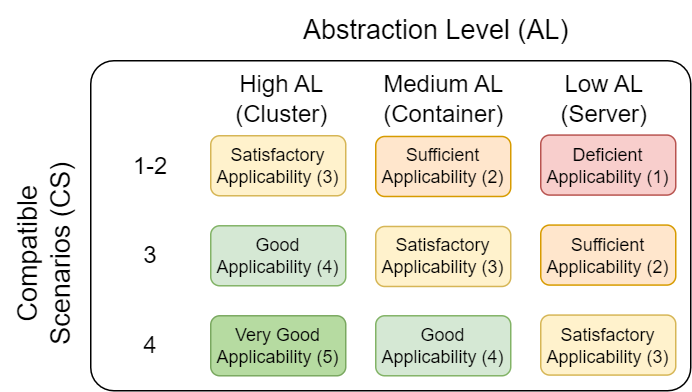

The diagram above was exported from draw.io. Its source (the exported page's mxGraphModel, read from the mxfile embedded in the PNG):
<mxGraphModel dx="1293" dy="908" grid="1" gridSize="10" guides="1" tooltips="1" connect="1" arrows="1" fold="1" page="1" pageScale="1" pageWidth="850" pageHeight="1100" background="#ffffff" math="0" shadow="0">
  <root>
    <mxCell id="0" />
    <mxCell id="1" parent="0" />
    <mxCell id="36" value="" style="rounded=1;whiteSpace=wrap;html=1;arcSize=7;" parent="1" vertex="1">
      <mxGeometry x="40" y="110" width="400" height="220" as="geometry" />
    </mxCell>
    <mxCell id="14" value="&lt;font style=&quot;&quot;&gt;&lt;span style=&quot;font-size: 18px;&quot;&gt;Compatible&lt;br&gt;Scenarios (CS)&lt;/span&gt;&lt;br&gt;&lt;/font&gt;" style="text;html=1;align=center;verticalAlign=middle;resizable=0;points=[];autosize=1;strokeColor=none;fillColor=none;rotation=-90;dashed=1;" parent="1" vertex="1">
      <mxGeometry x="-65" y="209.32" width="150" height="60" as="geometry" />
    </mxCell>
    <mxCell id="9" value="1-2" style="text;html=1;strokeColor=none;fillColor=none;align=center;verticalAlign=middle;whiteSpace=wrap;rounded=0;fontSize=16;" parent="1" vertex="1">
      <mxGeometry x="40" y="159.78" width="80" height="39.55" as="geometry" />
    </mxCell>
    <mxCell id="17" value="&lt;font style=&quot;font-size: 18px;&quot;&gt;Abstraction Level (AL)&lt;/font&gt;" style="text;html=1;align=center;verticalAlign=middle;resizable=0;points=[];autosize=1;strokeColor=none;fillColor=none;rotation=0;" parent="1" vertex="1">
      <mxGeometry x="170" y="70" width="200" height="40" as="geometry" />
    </mxCell>
    <mxCell id="18" value="&lt;font style=&quot;font-size: 16px;&quot;&gt;High AL (Cluster)&lt;/font&gt;" style="text;html=1;strokeColor=none;fillColor=none;align=center;verticalAlign=middle;whiteSpace=wrap;rounded=0;fontSize=16;" parent="1" vertex="1">
      <mxGeometry x="125" y="115" width="85" height="39.55" as="geometry" />
    </mxCell>
    <mxCell id="19" value="Medium AL (Container)" style="text;html=1;strokeColor=none;fillColor=none;align=center;verticalAlign=middle;whiteSpace=wrap;rounded=0;fontSize=16;" parent="1" vertex="1">
      <mxGeometry x="227.5" y="115" width="95" height="39.54545454545455" as="geometry" />
    </mxCell>
    <mxCell id="20" value="Low AL (Server)" style="text;html=1;strokeColor=none;fillColor=none;align=center;verticalAlign=middle;whiteSpace=wrap;rounded=0;fontSize=16;" parent="1" vertex="1">
      <mxGeometry x="345" y="115" width="75" height="39.55" as="geometry" />
    </mxCell>
    <mxCell id="22" value="Good&lt;br&gt;Applicability&amp;nbsp;(4)" style="rounded=1;whiteSpace=wrap;html=1;fillColor=#d5e8d4;strokeColor=#82b366;" parent="1" vertex="1">
      <mxGeometry x="230" y="280.02454545454543" width="90" height="40" as="geometry" />
    </mxCell>
    <mxCell id="24" value="Sufficient&lt;br&gt;Applicability&amp;nbsp;(2)" style="rounded=1;whiteSpace=wrap;html=1;container=0;fillColor=#ffe6cc;strokeColor=#d79b00;" parent="1" vertex="1">
      <mxGeometry x="340" y="219.54727272727274" width="90" height="40" as="geometry" />
    </mxCell>
    <mxCell id="25" value="Satisfactory &lt;br&gt;Applicability&amp;nbsp;(3)" style="rounded=1;whiteSpace=wrap;html=1;fillColor=#fff2cc;strokeColor=#d6b656;" parent="1" vertex="1">
      <mxGeometry x="340" y="279.5545454545454" width="90" height="40" as="geometry" />
    </mxCell>
    <mxCell id="26" value="Deficient&lt;br&gt;Applicability&amp;nbsp;(1)" style="rounded=1;whiteSpace=wrap;html=1;fillColor=#f8cecc;strokeColor=#b85450;" parent="1" vertex="1">
      <mxGeometry x="340" y="159.55" width="90" height="40" as="geometry" />
    </mxCell>
    <mxCell id="27" value="Very Good&lt;br&gt;Applicability&amp;nbsp;(5)" style="rounded=1;whiteSpace=wrap;html=1;fillColor=#B6DBA1;strokeColor=#7AA860;" parent="1" vertex="1">
      <mxGeometry x="120" y="280.0245454545455" width="90" height="40" as="geometry" />
    </mxCell>
    <mxCell id="28" value="Satisfactory&lt;br&gt;Applicability&amp;nbsp;(3)" style="rounded=1;whiteSpace=wrap;html=1;fillColor=#fff2cc;strokeColor=#d6b656;" parent="1" vertex="1">
      <mxGeometry x="120" y="160" width="90" height="40.02" as="geometry" />
    </mxCell>
    <mxCell id="29" value="Good&lt;br&gt;Applicability&amp;nbsp;(4)" style="rounded=1;whiteSpace=wrap;html=1;container=0;fillColor=#d5e8d4;strokeColor=#82b366;" parent="1" vertex="1">
      <mxGeometry x="120" y="220.01727272727274" width="90" height="40" as="geometry" />
    </mxCell>
    <mxCell id="30" value="Sufficient&lt;br&gt;Applicability&amp;nbsp;(2)" style="rounded=1;whiteSpace=wrap;html=1;fillColor=#ffe6cc;strokeColor=#d79b00;" parent="1" vertex="1">
      <mxGeometry x="230" y="160.49000000000004" width="90" height="40" as="geometry" />
    </mxCell>
    <mxCell id="31" value="Satisfactory&lt;br&gt;Applicability&amp;nbsp;(3)" style="rounded=1;whiteSpace=wrap;html=1;container=0;fillColor=#fff2cc;strokeColor=#d6b656;" parent="1" vertex="1">
      <mxGeometry x="230" y="220.48727272727277" width="90" height="40" as="geometry" />
    </mxCell>
    <mxCell id="32" value="3" style="text;html=1;strokeColor=none;fillColor=none;align=center;verticalAlign=middle;whiteSpace=wrap;rounded=0;fontSize=16;" parent="1" vertex="1">
      <mxGeometry x="40" y="219.55" width="80" height="39.55" as="geometry" />
    </mxCell>
    <mxCell id="33" value="4" style="text;html=1;strokeColor=none;fillColor=none;align=center;verticalAlign=middle;whiteSpace=wrap;rounded=0;fontSize=16;" parent="1" vertex="1">
      <mxGeometry x="40" y="279.55" width="80" height="39.55" as="geometry" />
    </mxCell>
  </root>
</mxGraphModel>